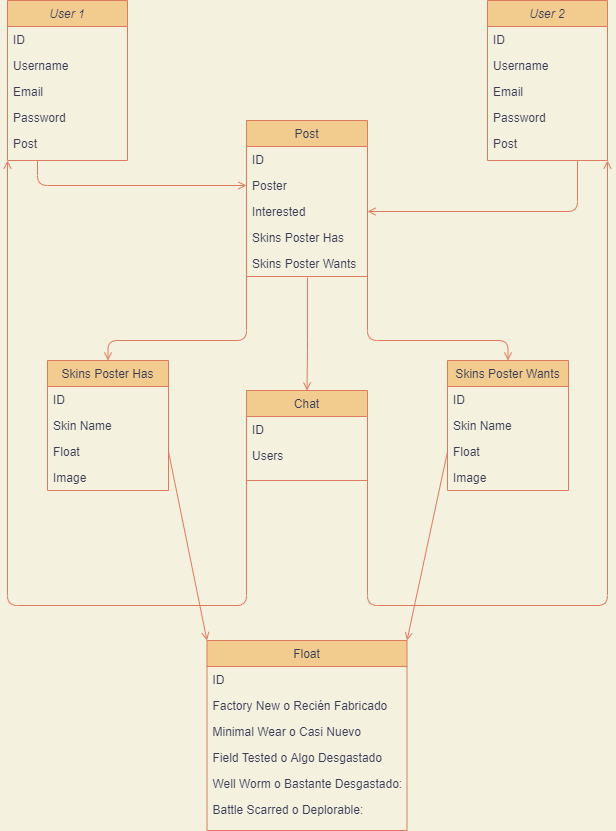

The diagram above was exported from draw.io. Its source (the exported page's mxGraphModel, read from the mxfile embedded in the PNG):
<mxGraphModel dx="1422" dy="794" grid="1" gridSize="10" guides="1" tooltips="1" connect="1" arrows="1" fold="1" page="1" pageScale="1" pageWidth="827" pageHeight="1169" background="#F4F1DE" math="0" shadow="0">
  <root>
    <mxCell id="WIyWlLk6GJQsqaUBKTNV-0" />
    <mxCell id="WIyWlLk6GJQsqaUBKTNV-1" parent="WIyWlLk6GJQsqaUBKTNV-0" />
    <mxCell id="zkfFHV4jXpPFQw0GAbJ--6" value="Post" style="swimlane;fontStyle=0;align=center;verticalAlign=top;childLayout=stackLayout;horizontal=1;startSize=26;horizontalStack=0;resizeParent=1;resizeLast=0;collapsible=1;marginBottom=0;shadow=0;strokeWidth=1;fillColor=#F2CC8F;strokeColor=#E07A5F;fontColor=#393C56;" parent="WIyWlLk6GJQsqaUBKTNV-1" vertex="1">
      <mxGeometry x="359" y="160" width="121" height="156" as="geometry">
        <mxRectangle x="130" y="380" width="160" height="26" as="alternateBounds" />
      </mxGeometry>
    </mxCell>
    <mxCell id="XsaLQ6qJ8tpXNdesakFL-11" value="ID" style="text;align=left;verticalAlign=top;spacingLeft=4;spacingRight=4;overflow=hidden;rotatable=0;points=[[0,0.5],[1,0.5]];portConstraint=eastwest;shadow=0;html=0;fontColor=#393C56;" parent="zkfFHV4jXpPFQw0GAbJ--6" vertex="1">
      <mxGeometry y="26" width="121" height="26" as="geometry" />
    </mxCell>
    <mxCell id="XsaLQ6qJ8tpXNdesakFL-19" value="Poster" style="text;align=left;verticalAlign=top;spacingLeft=4;spacingRight=4;overflow=hidden;rotatable=0;points=[[0,0.5],[1,0.5]];portConstraint=eastwest;shadow=0;html=0;fontColor=#393C56;" parent="zkfFHV4jXpPFQw0GAbJ--6" vertex="1">
      <mxGeometry y="52" width="121" height="26" as="geometry" />
    </mxCell>
    <mxCell id="XsaLQ6qJ8tpXNdesakFL-24" value="Interested" style="text;align=left;verticalAlign=top;spacingLeft=4;spacingRight=4;overflow=hidden;rotatable=0;points=[[0,0.5],[1,0.5]];portConstraint=eastwest;shadow=0;html=0;fontColor=#393C56;" parent="zkfFHV4jXpPFQw0GAbJ--6" vertex="1">
      <mxGeometry y="78" width="121" height="26" as="geometry" />
    </mxCell>
    <mxCell id="zkfFHV4jXpPFQw0GAbJ--8" value="Skins Poster Has" style="text;align=left;verticalAlign=top;spacingLeft=4;spacingRight=4;overflow=hidden;rotatable=0;points=[[0,0.5],[1,0.5]];portConstraint=eastwest;shadow=0;html=0;fontColor=#393C56;" parent="zkfFHV4jXpPFQw0GAbJ--6" vertex="1">
      <mxGeometry y="104" width="121" height="26" as="geometry" />
    </mxCell>
    <mxCell id="XsaLQ6qJ8tpXNdesakFL-7" value="Skins Poster Wants" style="text;align=left;verticalAlign=top;spacingLeft=4;spacingRight=4;overflow=hidden;rotatable=0;points=[[0,0.5],[1,0.5]];portConstraint=eastwest;shadow=0;html=0;fontColor=#393C56;" parent="zkfFHV4jXpPFQw0GAbJ--6" vertex="1">
      <mxGeometry y="130" width="121" height="26" as="geometry" />
    </mxCell>
    <mxCell id="XsaLQ6qJ8tpXNdesakFL-12" value="User 1" style="swimlane;fontStyle=2;align=center;verticalAlign=top;childLayout=stackLayout;horizontal=1;startSize=26;horizontalStack=0;resizeParent=1;resizeLast=0;collapsible=1;marginBottom=0;shadow=0;strokeWidth=1;fillColor=#F2CC8F;strokeColor=#E07A5F;fontColor=#393C56;" parent="WIyWlLk6GJQsqaUBKTNV-1" vertex="1">
      <mxGeometry x="120" y="40" width="120" height="160" as="geometry">
        <mxRectangle x="230" y="140" width="160" height="26" as="alternateBounds" />
      </mxGeometry>
    </mxCell>
    <mxCell id="XsaLQ6qJ8tpXNdesakFL-13" value="ID" style="text;align=left;verticalAlign=top;spacingLeft=4;spacingRight=4;overflow=hidden;rotatable=0;points=[[0,0.5],[1,0.5]];portConstraint=eastwest;fontColor=#393C56;" parent="XsaLQ6qJ8tpXNdesakFL-12" vertex="1">
      <mxGeometry y="26" width="120" height="26" as="geometry" />
    </mxCell>
    <mxCell id="XsaLQ6qJ8tpXNdesakFL-14" value="Username" style="text;align=left;verticalAlign=top;spacingLeft=4;spacingRight=4;overflow=hidden;rotatable=0;points=[[0,0.5],[1,0.5]];portConstraint=eastwest;fontColor=#393C56;" parent="XsaLQ6qJ8tpXNdesakFL-12" vertex="1">
      <mxGeometry y="52" width="120" height="26" as="geometry" />
    </mxCell>
    <mxCell id="XsaLQ6qJ8tpXNdesakFL-17" value="Email" style="text;align=left;verticalAlign=top;spacingLeft=4;spacingRight=4;overflow=hidden;rotatable=0;points=[[0,0.5],[1,0.5]];portConstraint=eastwest;fontColor=#393C56;" parent="XsaLQ6qJ8tpXNdesakFL-12" vertex="1">
      <mxGeometry y="78" width="120" height="26" as="geometry" />
    </mxCell>
    <mxCell id="EjIR2CYfy1Totn-4Q83o-2" value="Password" style="text;align=left;verticalAlign=top;spacingLeft=4;spacingRight=4;overflow=hidden;rotatable=0;points=[[0,0.5],[1,0.5]];portConstraint=eastwest;fontColor=#393C56;" vertex="1" parent="XsaLQ6qJ8tpXNdesakFL-12">
      <mxGeometry y="104" width="120" height="26" as="geometry" />
    </mxCell>
    <mxCell id="EjIR2CYfy1Totn-4Q83o-3" value="Post" style="text;align=left;verticalAlign=top;spacingLeft=4;spacingRight=4;overflow=hidden;rotatable=0;points=[[0,0.5],[1,0.5]];portConstraint=eastwest;fontColor=#393C56;" vertex="1" parent="XsaLQ6qJ8tpXNdesakFL-12">
      <mxGeometry y="130" width="120" height="26" as="geometry" />
    </mxCell>
    <mxCell id="XsaLQ6qJ8tpXNdesakFL-18" value="" style="endArrow=open;shadow=0;strokeWidth=1;endFill=1;edgeStyle=elbowEdgeStyle;elbow=vertical;exitX=0.25;exitY=1;exitDx=0;exitDy=0;entryX=0;entryY=0.5;entryDx=0;entryDy=0;labelBackgroundColor=#F4F1DE;strokeColor=#E07A5F;fontColor=#393C56;" parent="WIyWlLk6GJQsqaUBKTNV-1" source="XsaLQ6qJ8tpXNdesakFL-12" target="XsaLQ6qJ8tpXNdesakFL-19" edge="1">
      <mxGeometry x="0.5" y="41" relative="1" as="geometry">
        <mxPoint x="180" y="310" as="sourcePoint" />
        <mxPoint x="230" y="490" as="targetPoint" />
        <mxPoint x="-40" y="32" as="offset" />
        <Array as="points">
          <mxPoint x="260" y="225" />
          <mxPoint x="290" y="385" />
        </Array>
      </mxGeometry>
    </mxCell>
    <mxCell id="XsaLQ6qJ8tpXNdesakFL-20" value="User 2" style="swimlane;fontStyle=2;align=center;verticalAlign=top;childLayout=stackLayout;horizontal=1;startSize=26;horizontalStack=0;resizeParent=1;resizeLast=0;collapsible=1;marginBottom=0;shadow=0;strokeWidth=1;fillColor=#F2CC8F;strokeColor=#E07A5F;fontColor=#393C56;" parent="WIyWlLk6GJQsqaUBKTNV-1" vertex="1">
      <mxGeometry x="600" y="40" width="120" height="160" as="geometry">
        <mxRectangle x="230" y="140" width="160" height="26" as="alternateBounds" />
      </mxGeometry>
    </mxCell>
    <mxCell id="XsaLQ6qJ8tpXNdesakFL-21" value="ID" style="text;align=left;verticalAlign=top;spacingLeft=4;spacingRight=4;overflow=hidden;rotatable=0;points=[[0,0.5],[1,0.5]];portConstraint=eastwest;fontColor=#393C56;" parent="XsaLQ6qJ8tpXNdesakFL-20" vertex="1">
      <mxGeometry y="26" width="120" height="26" as="geometry" />
    </mxCell>
    <mxCell id="XsaLQ6qJ8tpXNdesakFL-22" value="Username" style="text;align=left;verticalAlign=top;spacingLeft=4;spacingRight=4;overflow=hidden;rotatable=0;points=[[0,0.5],[1,0.5]];portConstraint=eastwest;fontColor=#393C56;" parent="XsaLQ6qJ8tpXNdesakFL-20" vertex="1">
      <mxGeometry y="52" width="120" height="26" as="geometry" />
    </mxCell>
    <mxCell id="XsaLQ6qJ8tpXNdesakFL-23" value="Email" style="text;align=left;verticalAlign=top;spacingLeft=4;spacingRight=4;overflow=hidden;rotatable=0;points=[[0,0.5],[1,0.5]];portConstraint=eastwest;fontColor=#393C56;" parent="XsaLQ6qJ8tpXNdesakFL-20" vertex="1">
      <mxGeometry y="78" width="120" height="26" as="geometry" />
    </mxCell>
    <mxCell id="EjIR2CYfy1Totn-4Q83o-4" value="Password" style="text;align=left;verticalAlign=top;spacingLeft=4;spacingRight=4;overflow=hidden;rotatable=0;points=[[0,0.5],[1,0.5]];portConstraint=eastwest;fontColor=#393C56;" vertex="1" parent="XsaLQ6qJ8tpXNdesakFL-20">
      <mxGeometry y="104" width="120" height="26" as="geometry" />
    </mxCell>
    <mxCell id="EjIR2CYfy1Totn-4Q83o-5" value="Post" style="text;align=left;verticalAlign=top;spacingLeft=4;spacingRight=4;overflow=hidden;rotatable=0;points=[[0,0.5],[1,0.5]];portConstraint=eastwest;fontColor=#393C56;" vertex="1" parent="XsaLQ6qJ8tpXNdesakFL-20">
      <mxGeometry y="130" width="120" height="26" as="geometry" />
    </mxCell>
    <mxCell id="XsaLQ6qJ8tpXNdesakFL-25" value="" style="endArrow=open;shadow=0;strokeWidth=1;endFill=1;edgeStyle=elbowEdgeStyle;elbow=vertical;exitX=0.75;exitY=1;exitDx=0;exitDy=0;entryX=1;entryY=0.5;entryDx=0;entryDy=0;labelBackgroundColor=#F4F1DE;strokeColor=#E07A5F;fontColor=#393C56;" parent="WIyWlLk6GJQsqaUBKTNV-1" source="XsaLQ6qJ8tpXNdesakFL-20" target="XsaLQ6qJ8tpXNdesakFL-24" edge="1">
      <mxGeometry x="0.5" y="41" relative="1" as="geometry">
        <mxPoint x="570" y="350" as="sourcePoint" />
        <mxPoint x="699" y="425" as="targetPoint" />
        <mxPoint x="-40" y="32" as="offset" />
        <Array as="points">
          <mxPoint x="570" y="251" />
          <mxPoint x="570" y="250" />
          <mxPoint x="550" y="411" />
        </Array>
      </mxGeometry>
    </mxCell>
    <mxCell id="XsaLQ6qJ8tpXNdesakFL-26" value="Chat" style="swimlane;fontStyle=0;align=center;verticalAlign=top;childLayout=stackLayout;horizontal=1;startSize=26;horizontalStack=0;resizeParent=1;resizeLast=0;collapsible=1;marginBottom=0;shadow=0;strokeWidth=1;fillColor=#F2CC8F;strokeColor=#E07A5F;fontColor=#393C56;" parent="WIyWlLk6GJQsqaUBKTNV-1" vertex="1">
      <mxGeometry x="359" y="430" width="121" height="90" as="geometry">
        <mxRectangle x="130" y="380" width="160" height="26" as="alternateBounds" />
      </mxGeometry>
    </mxCell>
    <mxCell id="XsaLQ6qJ8tpXNdesakFL-27" value="ID" style="text;align=left;verticalAlign=top;spacingLeft=4;spacingRight=4;overflow=hidden;rotatable=0;points=[[0,0.5],[1,0.5]];portConstraint=eastwest;shadow=0;html=0;fontColor=#393C56;" parent="XsaLQ6qJ8tpXNdesakFL-26" vertex="1">
      <mxGeometry y="26" width="121" height="26" as="geometry" />
    </mxCell>
    <mxCell id="XsaLQ6qJ8tpXNdesakFL-29" value="Users" style="text;align=left;verticalAlign=top;spacingLeft=4;spacingRight=4;overflow=hidden;rotatable=0;points=[[0,0.5],[1,0.5]];portConstraint=eastwest;shadow=0;html=0;fontColor=#393C56;" parent="XsaLQ6qJ8tpXNdesakFL-26" vertex="1">
      <mxGeometry y="52" width="121" height="26" as="geometry" />
    </mxCell>
    <mxCell id="XsaLQ6qJ8tpXNdesakFL-32" value="" style="endArrow=open;shadow=0;strokeWidth=1;endFill=1;edgeStyle=elbowEdgeStyle;elbow=vertical;exitX=0.504;exitY=1.038;exitDx=0;exitDy=0;exitPerimeter=0;entryX=0.5;entryY=0;entryDx=0;entryDy=0;labelBackgroundColor=#F4F1DE;strokeColor=#E07A5F;fontColor=#393C56;" parent="WIyWlLk6GJQsqaUBKTNV-1" source="XsaLQ6qJ8tpXNdesakFL-7" target="XsaLQ6qJ8tpXNdesakFL-26" edge="1">
      <mxGeometry x="0.5" y="41" relative="1" as="geometry">
        <mxPoint x="419" y="476" as="sourcePoint" />
        <mxPoint x="419" y="551" as="targetPoint" />
        <mxPoint x="-40" y="32" as="offset" />
        <Array as="points">
          <mxPoint x="420" y="390" />
          <mxPoint x="419" y="506" />
        </Array>
      </mxGeometry>
    </mxCell>
    <mxCell id="XsaLQ6qJ8tpXNdesakFL-33" value="" style="endArrow=open;shadow=0;strokeWidth=1;endFill=1;edgeStyle=elbowEdgeStyle;elbow=vertical;exitX=0;exitY=0.5;exitDx=0;exitDy=0;entryX=0;entryY=1;entryDx=0;entryDy=0;labelBackgroundColor=#F4F1DE;strokeColor=#E07A5F;fontColor=#393C56;" parent="WIyWlLk6GJQsqaUBKTNV-1" source="XsaLQ6qJ8tpXNdesakFL-29" target="XsaLQ6qJ8tpXNdesakFL-12" edge="1">
      <mxGeometry x="0.5" y="41" relative="1" as="geometry">
        <mxPoint x="250.48399999999992" y="542.998" as="sourcePoint" />
        <mxPoint x="250" y="626.01" as="targetPoint" />
        <mxPoint x="-40" y="32" as="offset" />
        <Array as="points">
          <mxPoint x="270" y="645" />
        </Array>
      </mxGeometry>
    </mxCell>
    <mxCell id="XsaLQ6qJ8tpXNdesakFL-34" value="" style="endArrow=open;shadow=0;strokeWidth=1;endFill=1;edgeStyle=elbowEdgeStyle;elbow=vertical;entryX=1;entryY=1;entryDx=0;entryDy=0;labelBackgroundColor=#F4F1DE;strokeColor=#E07A5F;fontColor=#393C56;exitX=1;exitY=0.5;exitDx=0;exitDy=0;" parent="WIyWlLk6GJQsqaUBKTNV-1" source="XsaLQ6qJ8tpXNdesakFL-29" edge="1" target="XsaLQ6qJ8tpXNdesakFL-20">
      <mxGeometry x="0.5" y="41" relative="1" as="geometry">
        <mxPoint x="480" y="625" as="sourcePoint" />
        <mxPoint x="640" y="310" as="targetPoint" />
        <mxPoint x="-40" y="32" as="offset" />
        <Array as="points">
          <mxPoint x="630" y="645" />
          <mxPoint x="570" y="380" />
          <mxPoint x="640" y="400" />
          <mxPoint x="560" y="640" />
        </Array>
      </mxGeometry>
    </mxCell>
    <mxCell id="XsaLQ6qJ8tpXNdesakFL-38" value="" style="endArrow=open;shadow=0;strokeWidth=1;endFill=1;edgeStyle=elbowEdgeStyle;elbow=vertical;exitX=0;exitY=0.5;exitDx=0;exitDy=0;labelBackgroundColor=#F4F1DE;strokeColor=#E07A5F;fontColor=#393C56;entryX=0.5;entryY=0;entryDx=0;entryDy=0;" parent="WIyWlLk6GJQsqaUBKTNV-1" source="zkfFHV4jXpPFQw0GAbJ--8" target="XsaLQ6qJ8tpXNdesakFL-40" edge="1">
      <mxGeometry x="0.5" y="41" relative="1" as="geometry">
        <mxPoint x="300.4839999999999" y="439.99800000000005" as="sourcePoint" />
        <mxPoint x="80" y="500" as="targetPoint" />
        <mxPoint x="-40" y="32" as="offset" />
        <Array as="points">
          <mxPoint x="320" y="380" />
          <mxPoint x="240" y="437" />
        </Array>
      </mxGeometry>
    </mxCell>
    <mxCell id="XsaLQ6qJ8tpXNdesakFL-39" value="" style="endArrow=open;shadow=0;strokeWidth=1;endFill=1;edgeStyle=elbowEdgeStyle;elbow=vertical;exitX=1;exitY=0.5;exitDx=0;exitDy=0;labelBackgroundColor=#F4F1DE;strokeColor=#E07A5F;fontColor=#393C56;entryX=0.5;entryY=0;entryDx=0;entryDy=0;" parent="WIyWlLk6GJQsqaUBKTNV-1" source="XsaLQ6qJ8tpXNdesakFL-7" target="XsaLQ6qJ8tpXNdesakFL-43" edge="1">
      <mxGeometry x="0.5" y="41" relative="1" as="geometry">
        <mxPoint x="510" y="470" as="sourcePoint" />
        <mxPoint x="760" y="500" as="targetPoint" />
        <mxPoint x="-40" y="32" as="offset" />
        <Array as="points">
          <mxPoint x="620" y="380" />
          <mxPoint x="550" y="463" />
        </Array>
      </mxGeometry>
    </mxCell>
    <mxCell id="XsaLQ6qJ8tpXNdesakFL-40" value="Skins Poster Has" style="swimlane;fontStyle=0;align=center;verticalAlign=top;childLayout=stackLayout;horizontal=1;startSize=26;horizontalStack=0;resizeParent=1;resizeLast=0;collapsible=1;marginBottom=0;shadow=0;strokeWidth=1;fillColor=#F2CC8F;strokeColor=#E07A5F;fontColor=#393C56;" parent="WIyWlLk6GJQsqaUBKTNV-1" vertex="1">
      <mxGeometry x="160" y="400" width="121" height="130" as="geometry">
        <mxRectangle x="130" y="380" width="160" height="26" as="alternateBounds" />
      </mxGeometry>
    </mxCell>
    <mxCell id="XsaLQ6qJ8tpXNdesakFL-41" value="ID" style="text;align=left;verticalAlign=top;spacingLeft=4;spacingRight=4;overflow=hidden;rotatable=0;points=[[0,0.5],[1,0.5]];portConstraint=eastwest;shadow=0;html=0;fontColor=#393C56;" parent="XsaLQ6qJ8tpXNdesakFL-40" vertex="1">
      <mxGeometry y="26" width="121" height="26" as="geometry" />
    </mxCell>
    <mxCell id="XsaLQ6qJ8tpXNdesakFL-42" value="Skin Name" style="text;align=left;verticalAlign=top;spacingLeft=4;spacingRight=4;overflow=hidden;rotatable=0;points=[[0,0.5],[1,0.5]];portConstraint=eastwest;shadow=0;html=0;fontColor=#393C56;" parent="XsaLQ6qJ8tpXNdesakFL-40" vertex="1">
      <mxGeometry y="52" width="121" height="26" as="geometry" />
    </mxCell>
    <mxCell id="XsaLQ6qJ8tpXNdesakFL-46" value="Float" style="text;align=left;verticalAlign=top;spacingLeft=4;spacingRight=4;overflow=hidden;rotatable=0;points=[[0,0.5],[1,0.5]];portConstraint=eastwest;shadow=0;html=0;fontColor=#393C56;" parent="XsaLQ6qJ8tpXNdesakFL-40" vertex="1">
      <mxGeometry y="78" width="121" height="26" as="geometry" />
    </mxCell>
    <mxCell id="XsaLQ6qJ8tpXNdesakFL-47" value="Image" style="text;align=left;verticalAlign=top;spacingLeft=4;spacingRight=4;overflow=hidden;rotatable=0;points=[[0,0.5],[1,0.5]];portConstraint=eastwest;shadow=0;html=0;fontColor=#393C56;" parent="XsaLQ6qJ8tpXNdesakFL-40" vertex="1">
      <mxGeometry y="104" width="121" height="26" as="geometry" />
    </mxCell>
    <mxCell id="XsaLQ6qJ8tpXNdesakFL-43" value="Skins Poster Wants" style="swimlane;fontStyle=0;align=center;verticalAlign=top;childLayout=stackLayout;horizontal=1;startSize=26;horizontalStack=0;resizeParent=1;resizeLast=0;collapsible=1;marginBottom=0;shadow=0;strokeWidth=1;fillColor=#F2CC8F;strokeColor=#E07A5F;fontColor=#393C56;" parent="WIyWlLk6GJQsqaUBKTNV-1" vertex="1">
      <mxGeometry x="560" y="400" width="121" height="130" as="geometry">
        <mxRectangle x="130" y="380" width="160" height="26" as="alternateBounds" />
      </mxGeometry>
    </mxCell>
    <mxCell id="XsaLQ6qJ8tpXNdesakFL-44" value="ID" style="text;align=left;verticalAlign=top;spacingLeft=4;spacingRight=4;overflow=hidden;rotatable=0;points=[[0,0.5],[1,0.5]];portConstraint=eastwest;shadow=0;html=0;fontColor=#393C56;" parent="XsaLQ6qJ8tpXNdesakFL-43" vertex="1">
      <mxGeometry y="26" width="121" height="26" as="geometry" />
    </mxCell>
    <mxCell id="XsaLQ6qJ8tpXNdesakFL-45" value="Skin Name" style="text;align=left;verticalAlign=top;spacingLeft=4;spacingRight=4;overflow=hidden;rotatable=0;points=[[0,0.5],[1,0.5]];portConstraint=eastwest;shadow=0;html=0;fontColor=#393C56;" parent="XsaLQ6qJ8tpXNdesakFL-43" vertex="1">
      <mxGeometry y="52" width="121" height="26" as="geometry" />
    </mxCell>
    <mxCell id="XsaLQ6qJ8tpXNdesakFL-49" value="Float" style="text;align=left;verticalAlign=top;spacingLeft=4;spacingRight=4;overflow=hidden;rotatable=0;points=[[0,0.5],[1,0.5]];portConstraint=eastwest;shadow=0;html=0;fontColor=#393C56;" parent="XsaLQ6qJ8tpXNdesakFL-43" vertex="1">
      <mxGeometry y="78" width="121" height="26" as="geometry" />
    </mxCell>
    <mxCell id="XsaLQ6qJ8tpXNdesakFL-50" value="Image" style="text;align=left;verticalAlign=top;spacingLeft=4;spacingRight=4;overflow=hidden;rotatable=0;points=[[0,0.5],[1,0.5]];portConstraint=eastwest;shadow=0;html=0;fontColor=#393C56;" parent="XsaLQ6qJ8tpXNdesakFL-43" vertex="1">
      <mxGeometry y="104" width="121" height="26" as="geometry" />
    </mxCell>
    <mxCell id="XsaLQ6qJ8tpXNdesakFL-51" value="Float" style="swimlane;fontStyle=0;align=center;verticalAlign=top;childLayout=stackLayout;horizontal=1;startSize=26;horizontalStack=0;resizeParent=1;resizeLast=0;collapsible=1;marginBottom=0;shadow=0;strokeWidth=1;fillColor=#F2CC8F;strokeColor=#E07A5F;fontColor=#393C56;" parent="WIyWlLk6GJQsqaUBKTNV-1" vertex="1">
      <mxGeometry x="319.5" y="680" width="200" height="190" as="geometry">
        <mxRectangle x="130" y="380" width="160" height="26" as="alternateBounds" />
      </mxGeometry>
    </mxCell>
    <mxCell id="XsaLQ6qJ8tpXNdesakFL-52" value="ID" style="text;align=left;verticalAlign=top;spacingLeft=4;spacingRight=4;overflow=hidden;rotatable=0;points=[[0,0.5],[1,0.5]];portConstraint=eastwest;shadow=0;html=0;fontColor=#393C56;" parent="XsaLQ6qJ8tpXNdesakFL-51" vertex="1">
      <mxGeometry y="26" width="200" height="26" as="geometry" />
    </mxCell>
    <mxCell id="XsaLQ6qJ8tpXNdesakFL-53" value="Factory New o Recién Fabricado" style="text;align=left;verticalAlign=top;spacingLeft=4;spacingRight=4;overflow=hidden;rotatable=0;points=[[0,0.5],[1,0.5]];portConstraint=eastwest;shadow=0;html=0;fontColor=#393C56;" parent="XsaLQ6qJ8tpXNdesakFL-51" vertex="1">
      <mxGeometry y="52" width="200" height="26" as="geometry" />
    </mxCell>
    <mxCell id="XsaLQ6qJ8tpXNdesakFL-54" value="Minimal Wear o Casi Nuevo" style="text;align=left;verticalAlign=top;spacingLeft=4;spacingRight=4;overflow=hidden;rotatable=0;points=[[0,0.5],[1,0.5]];portConstraint=eastwest;shadow=0;html=0;fontColor=#393C56;" parent="XsaLQ6qJ8tpXNdesakFL-51" vertex="1">
      <mxGeometry y="78" width="200" height="26" as="geometry" />
    </mxCell>
    <mxCell id="XsaLQ6qJ8tpXNdesakFL-55" value="Field Tested o Algo Desgastado" style="text;align=left;verticalAlign=top;spacingLeft=4;spacingRight=4;overflow=hidden;rotatable=0;points=[[0,0.5],[1,0.5]];portConstraint=eastwest;shadow=0;html=0;fontColor=#393C56;" parent="XsaLQ6qJ8tpXNdesakFL-51" vertex="1">
      <mxGeometry y="104" width="200" height="26" as="geometry" />
    </mxCell>
    <mxCell id="XsaLQ6qJ8tpXNdesakFL-56" value="Well Worm o Bastante Desgastado:" style="text;align=left;verticalAlign=top;spacingLeft=4;spacingRight=4;overflow=hidden;rotatable=0;points=[[0,0.5],[1,0.5]];portConstraint=eastwest;shadow=0;html=0;fontColor=#393C56;" parent="XsaLQ6qJ8tpXNdesakFL-51" vertex="1">
      <mxGeometry y="130" width="200" height="26" as="geometry" />
    </mxCell>
    <mxCell id="XsaLQ6qJ8tpXNdesakFL-57" value="Battle Scarred o Deplorable:" style="text;align=left;verticalAlign=top;spacingLeft=4;spacingRight=4;overflow=hidden;rotatable=0;points=[[0,0.5],[1,0.5]];portConstraint=eastwest;shadow=0;html=0;fontColor=#393C56;" parent="XsaLQ6qJ8tpXNdesakFL-51" vertex="1">
      <mxGeometry y="156" width="200" height="26" as="geometry" />
    </mxCell>
    <mxCell id="XsaLQ6qJ8tpXNdesakFL-59" value="" style="endArrow=open;shadow=0;strokeWidth=1;endFill=1;elbow=vertical;labelBackgroundColor=#F4F1DE;strokeColor=#E07A5F;fontColor=#393C56;exitX=0;exitY=0.5;exitDx=0;exitDy=0;entryX=1;entryY=0;entryDx=0;entryDy=0;" parent="WIyWlLk6GJQsqaUBKTNV-1" source="XsaLQ6qJ8tpXNdesakFL-49" target="XsaLQ6qJ8tpXNdesakFL-51" edge="1">
      <mxGeometry x="0.5" y="41" relative="1" as="geometry">
        <mxPoint x="660" y="600" as="sourcePoint" />
        <mxPoint x="650" y="880" as="targetPoint" />
        <mxPoint x="-40" y="32" as="offset" />
      </mxGeometry>
    </mxCell>
    <mxCell id="XsaLQ6qJ8tpXNdesakFL-61" value="" style="endArrow=open;shadow=0;strokeWidth=1;endFill=1;elbow=vertical;labelBackgroundColor=#F4F1DE;strokeColor=#E07A5F;fontColor=#393C56;exitX=1;exitY=0.5;exitDx=0;exitDy=0;entryX=0;entryY=0;entryDx=0;entryDy=0;" parent="WIyWlLk6GJQsqaUBKTNV-1" source="XsaLQ6qJ8tpXNdesakFL-46" target="XsaLQ6qJ8tpXNdesakFL-51" edge="1">
      <mxGeometry x="0.5" y="41" relative="1" as="geometry">
        <mxPoint x="290.5" y="740" as="sourcePoint" />
        <mxPoint x="110" y="929" as="targetPoint" />
        <mxPoint x="-40" y="32" as="offset" />
      </mxGeometry>
    </mxCell>
  </root>
</mxGraphModel>